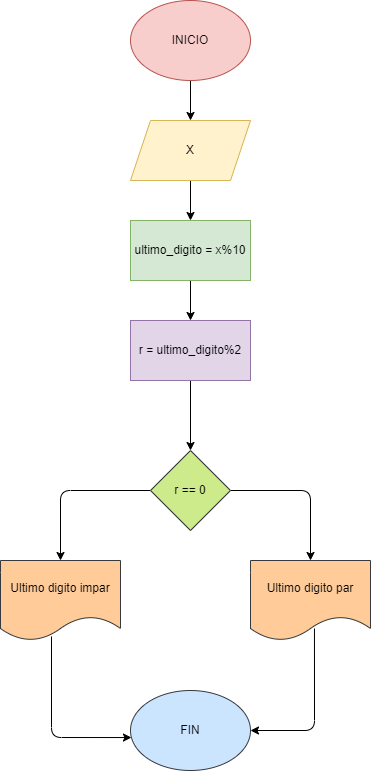

The diagram above was exported from draw.io. Its source (the exported page's mxGraphModel, read from the mxfile embedded in the PNG):
<mxGraphModel dx="1289" dy="518" grid="1" gridSize="10" guides="1" tooltips="1" connect="1" arrows="1" fold="1" page="1" pageScale="1" pageWidth="827" pageHeight="1169" math="0" shadow="0">
  <root>
    <mxCell id="0" />
    <mxCell id="1" parent="0" />
    <mxCell id="4" value="" style="edgeStyle=none;html=1;" edge="1" parent="1" source="2" target="3">
      <mxGeometry relative="1" as="geometry" />
    </mxCell>
    <mxCell id="2" value="INICIO" style="ellipse;whiteSpace=wrap;html=1;fillColor=#f8cecc;strokeColor=#b85450;" vertex="1" parent="1">
      <mxGeometry x="60" y="40" width="120" height="80" as="geometry" />
    </mxCell>
    <mxCell id="6" value="" style="edgeStyle=none;html=1;" edge="1" parent="1" source="3" target="5">
      <mxGeometry relative="1" as="geometry" />
    </mxCell>
    <mxCell id="3" value="X" style="shape=parallelogram;perimeter=parallelogramPerimeter;whiteSpace=wrap;html=1;fixedSize=1;fillColor=#fff2cc;strokeColor=#d6b656;" vertex="1" parent="1">
      <mxGeometry x="60" y="160" width="120" height="60" as="geometry" />
    </mxCell>
    <mxCell id="8" value="" style="edgeStyle=none;html=1;" edge="1" parent="1" source="5" target="7">
      <mxGeometry relative="1" as="geometry" />
    </mxCell>
    <mxCell id="5" value="ultimo_digito = x%10" style="whiteSpace=wrap;html=1;fillColor=#d5e8d4;strokeColor=#82b366;" vertex="1" parent="1">
      <mxGeometry x="60" y="260" width="120" height="60" as="geometry" />
    </mxCell>
    <mxCell id="10" value="" style="edgeStyle=none;html=1;" edge="1" parent="1" source="7" target="9">
      <mxGeometry relative="1" as="geometry" />
    </mxCell>
    <mxCell id="7" value="r = ultimo_digito%2" style="whiteSpace=wrap;html=1;fillColor=#e1d5e7;strokeColor=#9673a6;" vertex="1" parent="1">
      <mxGeometry x="60" y="360" width="120" height="60" as="geometry" />
    </mxCell>
    <mxCell id="12" value="" style="edgeStyle=none;html=1;" edge="1" parent="1" source="9" target="11">
      <mxGeometry relative="1" as="geometry">
        <Array as="points">
          <mxPoint x="240" y="530" />
        </Array>
      </mxGeometry>
    </mxCell>
    <mxCell id="14" value="" style="edgeStyle=none;html=1;" edge="1" parent="1" source="9" target="13">
      <mxGeometry relative="1" as="geometry">
        <Array as="points">
          <mxPoint x="-10" y="530" />
        </Array>
      </mxGeometry>
    </mxCell>
    <mxCell id="9" value="r == 0" style="rhombus;whiteSpace=wrap;html=1;fillColor=#cdeb8b;strokeColor=#36393d;" vertex="1" parent="1">
      <mxGeometry x="80" y="490" width="80" height="80" as="geometry" />
    </mxCell>
    <mxCell id="11" value="Ultimo digito par" style="shape=document;whiteSpace=wrap;html=1;boundedLbl=1;fillColor=#ffcc99;strokeColor=#36393d;" vertex="1" parent="1">
      <mxGeometry x="180" y="600" width="120" height="80" as="geometry" />
    </mxCell>
    <mxCell id="13" value="Ultimo digito impar" style="shape=document;whiteSpace=wrap;html=1;boundedLbl=1;fillColor=#ffcc99;strokeColor=#36393d;" vertex="1" parent="1">
      <mxGeometry x="-70" y="600" width="120" height="80" as="geometry" />
    </mxCell>
    <mxCell id="15" value="FIN" style="ellipse;whiteSpace=wrap;html=1;fillColor=#cce5ff;strokeColor=#36393d;" vertex="1" parent="1">
      <mxGeometry x="60" y="730" width="120" height="80" as="geometry" />
    </mxCell>
    <mxCell id="16" value="" style="endArrow=classic;html=1;exitX=0.533;exitY=0.85;exitDx=0;exitDy=0;exitPerimeter=0;entryX=1;entryY=0.5;entryDx=0;entryDy=0;" edge="1" parent="1" source="11" target="15">
      <mxGeometry width="50" height="50" relative="1" as="geometry">
        <mxPoint x="220" y="620" as="sourcePoint" />
        <mxPoint x="270" y="570" as="targetPoint" />
        <Array as="points">
          <mxPoint x="244" y="770" />
        </Array>
      </mxGeometry>
    </mxCell>
    <mxCell id="17" value="" style="endArrow=classic;html=1;exitX=0.425;exitY=0.95;exitDx=0;exitDy=0;exitPerimeter=0;entryX=0.008;entryY=0.588;entryDx=0;entryDy=0;entryPerimeter=0;" edge="1" parent="1" source="13" target="15">
      <mxGeometry width="50" height="50" relative="1" as="geometry">
        <mxPoint x="20" y="620" as="sourcePoint" />
        <mxPoint x="70" y="570" as="targetPoint" />
        <Array as="points">
          <mxPoint x="-19" y="777" />
        </Array>
      </mxGeometry>
    </mxCell>
  </root>
</mxGraphModel>